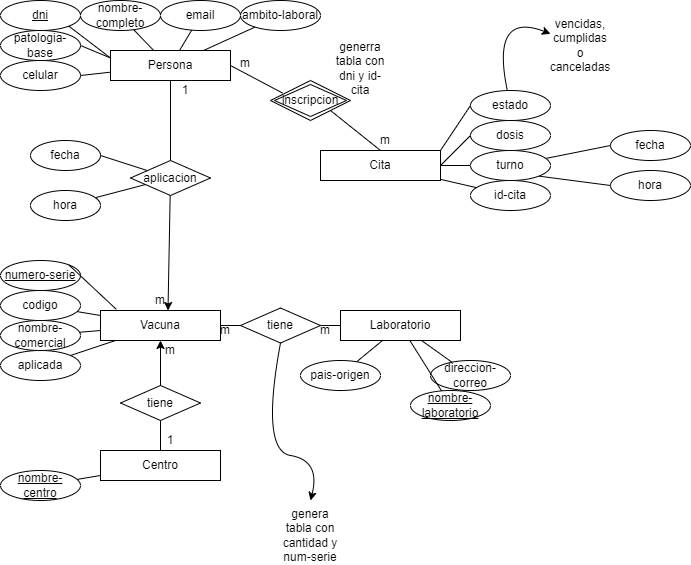

The diagram above was exported from draw.io. Its source (the exported page's mxGraphModel, read from the mxfile embedded in the PNG):
<mxGraphModel dx="1385" dy="635" grid="1" gridSize="10" guides="1" tooltips="1" connect="1" arrows="1" fold="1" page="1" pageScale="1" pageWidth="850" pageHeight="1100" math="0" shadow="0" extFonts="Permanent Marker^https://fonts.googleapis.com/css?family=Permanent+Marker">
  <root>
    <mxCell id="0" />
    <mxCell id="1" parent="0" />
    <mxCell id="wSNn4-nixomE_8_gm748-1" value="Persona" style="rounded=0;whiteSpace=wrap;html=1;" vertex="1" parent="1">
      <mxGeometry x="110" y="50" width="120" height="30" as="geometry" />
    </mxCell>
    <mxCell id="wSNn4-nixomE_8_gm748-2" value="Centro" style="rounded=0;whiteSpace=wrap;html=1;" vertex="1" parent="1">
      <mxGeometry x="100" y="450" width="120" height="30" as="geometry" />
    </mxCell>
    <mxCell id="wSNn4-nixomE_8_gm748-3" value="Cita" style="rounded=0;whiteSpace=wrap;html=1;" vertex="1" parent="1">
      <mxGeometry x="320" y="150" width="120" height="30" as="geometry" />
    </mxCell>
    <mxCell id="wSNn4-nixomE_8_gm748-4" value="Vacuna" style="rounded=0;whiteSpace=wrap;html=1;" vertex="1" parent="1">
      <mxGeometry x="100" y="310" width="120" height="30" as="geometry" />
    </mxCell>
    <mxCell id="wSNn4-nixomE_8_gm748-5" value="Laboratorio" style="rounded=0;whiteSpace=wrap;html=1;" vertex="1" parent="1">
      <mxGeometry x="340" y="310" width="120" height="30" as="geometry" />
    </mxCell>
    <mxCell id="wSNn4-nixomE_8_gm748-10" value="celular" style="ellipse;whiteSpace=wrap;html=1;" vertex="1" parent="1">
      <mxGeometry y="60" width="80" height="30" as="geometry" />
    </mxCell>
    <mxCell id="wSNn4-nixomE_8_gm748-11" value="patologia-base" style="ellipse;whiteSpace=wrap;html=1;" vertex="1" parent="1">
      <mxGeometry y="30" width="80" height="30" as="geometry" />
    </mxCell>
    <mxCell id="wSNn4-nixomE_8_gm748-12" value="ambito-laboral" style="ellipse;whiteSpace=wrap;html=1;" vertex="1" parent="1">
      <mxGeometry x="240" width="80" height="30" as="geometry" />
    </mxCell>
    <mxCell id="wSNn4-nixomE_8_gm748-13" value="email" style="ellipse;whiteSpace=wrap;html=1;" vertex="1" parent="1">
      <mxGeometry x="160" width="80" height="30" as="geometry" />
    </mxCell>
    <mxCell id="wSNn4-nixomE_8_gm748-14" value="nombre-completo" style="ellipse;whiteSpace=wrap;html=1;" vertex="1" parent="1">
      <mxGeometry x="80" width="80" height="30" as="geometry" />
    </mxCell>
    <mxCell id="wSNn4-nixomE_8_gm748-15" value="&lt;u&gt;dni&lt;/u&gt;" style="ellipse;whiteSpace=wrap;html=1;" vertex="1" parent="1">
      <mxGeometry width="80" height="30" as="geometry" />
    </mxCell>
    <mxCell id="wSNn4-nixomE_8_gm748-17" value="aplicada" style="ellipse;whiteSpace=wrap;html=1;" vertex="1" parent="1">
      <mxGeometry y="350" width="80" height="30" as="geometry" />
    </mxCell>
    <mxCell id="wSNn4-nixomE_8_gm748-18" value="nombre-comercial" style="ellipse;whiteSpace=wrap;html=1;" vertex="1" parent="1">
      <mxGeometry y="320" width="80" height="30" as="geometry" />
    </mxCell>
    <mxCell id="wSNn4-nixomE_8_gm748-19" value="codigo" style="ellipse;whiteSpace=wrap;html=1;" vertex="1" parent="1">
      <mxGeometry y="290" width="80" height="30" as="geometry" />
    </mxCell>
    <mxCell id="wSNn4-nixomE_8_gm748-20" value="&lt;u&gt;numero-serie&lt;/u&gt;" style="ellipse;whiteSpace=wrap;html=1;" vertex="1" parent="1">
      <mxGeometry y="260" width="80" height="30" as="geometry" />
    </mxCell>
    <mxCell id="wSNn4-nixomE_8_gm748-21" value="direccion-correo" style="ellipse;whiteSpace=wrap;html=1;" vertex="1" parent="1">
      <mxGeometry x="430" y="360" width="80" height="30" as="geometry" />
    </mxCell>
    <mxCell id="wSNn4-nixomE_8_gm748-22" value="&lt;u&gt;nombre-laboratorio&lt;/u&gt;" style="ellipse;whiteSpace=wrap;html=1;" vertex="1" parent="1">
      <mxGeometry x="410" y="390" width="80" height="30" as="geometry" />
    </mxCell>
    <mxCell id="wSNn4-nixomE_8_gm748-24" value="pais-origen" style="ellipse;whiteSpace=wrap;html=1;" vertex="1" parent="1">
      <mxGeometry x="300" y="360" width="80" height="30" as="geometry" />
    </mxCell>
    <mxCell id="wSNn4-nixomE_8_gm748-25" value="&lt;u&gt;nombre-centro&lt;/u&gt;" style="ellipse;whiteSpace=wrap;html=1;" vertex="1" parent="1">
      <mxGeometry y="470" width="80" height="30" as="geometry" />
    </mxCell>
    <mxCell id="wSNn4-nixomE_8_gm748-31" value="dosis" style="ellipse;whiteSpace=wrap;html=1;" vertex="1" parent="1">
      <mxGeometry x="470" y="120" width="80" height="30" as="geometry" />
    </mxCell>
    <mxCell id="wSNn4-nixomE_8_gm748-32" value="estado" style="ellipse;whiteSpace=wrap;html=1;" vertex="1" parent="1">
      <mxGeometry x="470" y="90" width="80" height="30" as="geometry" />
    </mxCell>
    <mxCell id="wSNn4-nixomE_8_gm748-34" value="hora" style="ellipse;whiteSpace=wrap;html=1;" vertex="1" parent="1">
      <mxGeometry x="610" y="170" width="80" height="30" as="geometry" />
    </mxCell>
    <mxCell id="wSNn4-nixomE_8_gm748-35" value="fecha" style="ellipse;whiteSpace=wrap;html=1;" vertex="1" parent="1">
      <mxGeometry x="610" y="130" width="80" height="30" as="geometry" />
    </mxCell>
    <mxCell id="wSNn4-nixomE_8_gm748-38" value="inscripcion" style="shape=rhombus;double=1;perimeter=rhombusPerimeter;whiteSpace=wrap;html=1;align=center;" vertex="1" parent="1">
      <mxGeometry x="270" y="80" width="80" height="40" as="geometry" />
    </mxCell>
    <mxCell id="wSNn4-nixomE_8_gm748-40" value="aplicacion" style="rhombus;whiteSpace=wrap;html=1;" vertex="1" parent="1">
      <mxGeometry x="130" y="160" width="80" height="35" as="geometry" />
    </mxCell>
    <mxCell id="wSNn4-nixomE_8_gm748-41" value="fecha" style="ellipse;whiteSpace=wrap;html=1;" vertex="1" parent="1">
      <mxGeometry x="30" y="140" width="70" height="30" as="geometry" />
    </mxCell>
    <mxCell id="wSNn4-nixomE_8_gm748-42" value="tiene" style="rhombus;whiteSpace=wrap;html=1;" vertex="1" parent="1">
      <mxGeometry x="120" y="385" width="80" height="35" as="geometry" />
    </mxCell>
    <mxCell id="wSNn4-nixomE_8_gm748-43" value="tiene" style="rhombus;whiteSpace=wrap;html=1;" vertex="1" parent="1">
      <mxGeometry x="240" y="307.5" width="80" height="35" as="geometry" />
    </mxCell>
    <mxCell id="wSNn4-nixomE_8_gm748-44" value="" style="endArrow=classic;html=1;rounded=0;entryX=0.75;entryY=1;entryDx=0;entryDy=0;" edge="1" parent="1" source="wSNn4-nixomE_8_gm748-40" target="wSNn4-nixomE_8_gm748-99">
      <mxGeometry width="50" height="50" relative="1" as="geometry">
        <mxPoint x="170" y="190" as="sourcePoint" />
        <mxPoint x="170" y="80" as="targetPoint" />
      </mxGeometry>
    </mxCell>
    <mxCell id="wSNn4-nixomE_8_gm748-45" value="" style="endArrow=none;html=1;rounded=0;exitX=0.5;exitY=1;exitDx=0;exitDy=0;entryX=0.5;entryY=0;entryDx=0;entryDy=0;" edge="1" parent="1" source="wSNn4-nixomE_8_gm748-1" target="wSNn4-nixomE_8_gm748-40">
      <mxGeometry width="50" height="50" relative="1" as="geometry">
        <mxPoint x="310" y="200" as="sourcePoint" />
        <mxPoint x="250" y="250" as="targetPoint" />
      </mxGeometry>
    </mxCell>
    <mxCell id="wSNn4-nixomE_8_gm748-47" value="" style="endArrow=classic;html=1;rounded=0;exitX=0.5;exitY=0;exitDx=0;exitDy=0;entryX=0.5;entryY=1;entryDx=0;entryDy=0;" edge="1" parent="1" source="wSNn4-nixomE_8_gm748-42" target="wSNn4-nixomE_8_gm748-4">
      <mxGeometry width="50" height="50" relative="1" as="geometry">
        <mxPoint x="240" y="260" as="sourcePoint" />
        <mxPoint x="290" y="210" as="targetPoint" />
      </mxGeometry>
    </mxCell>
    <mxCell id="wSNn4-nixomE_8_gm748-48" value="" style="endArrow=none;html=1;rounded=0;exitX=1;exitY=0.5;exitDx=0;exitDy=0;entryX=0;entryY=0.5;entryDx=0;entryDy=0;" edge="1" parent="1" source="wSNn4-nixomE_8_gm748-4" target="wSNn4-nixomE_8_gm748-43">
      <mxGeometry width="50" height="50" relative="1" as="geometry">
        <mxPoint x="240" y="260" as="sourcePoint" />
        <mxPoint x="290" y="210" as="targetPoint" />
      </mxGeometry>
    </mxCell>
    <mxCell id="wSNn4-nixomE_8_gm748-49" value="" style="endArrow=none;html=1;rounded=0;exitX=0;exitY=0.5;exitDx=0;exitDy=0;entryX=1;entryY=0.5;entryDx=0;entryDy=0;" edge="1" parent="1" source="wSNn4-nixomE_8_gm748-5" target="wSNn4-nixomE_8_gm748-43">
      <mxGeometry width="50" height="50" relative="1" as="geometry">
        <mxPoint x="230.0000000000001" y="335" as="sourcePoint" />
        <mxPoint x="320" y="330" as="targetPoint" />
      </mxGeometry>
    </mxCell>
    <mxCell id="wSNn4-nixomE_8_gm748-53" value="" style="endArrow=none;html=1;rounded=0;entryX=1;entryY=0.5;entryDx=0;entryDy=0;exitX=0.15;exitY=0.313;exitDx=0;exitDy=0;exitPerimeter=0;" edge="1" parent="1" source="wSNn4-nixomE_8_gm748-38" target="wSNn4-nixomE_8_gm748-1">
      <mxGeometry width="50" height="50" relative="1" as="geometry">
        <mxPoint x="240" y="260" as="sourcePoint" />
        <mxPoint x="290" y="210" as="targetPoint" />
      </mxGeometry>
    </mxCell>
    <mxCell id="wSNn4-nixomE_8_gm748-54" value="" style="endArrow=none;html=1;rounded=0;entryX=1;entryY=1;entryDx=0;entryDy=0;exitX=0.5;exitY=0;exitDx=0;exitDy=0;" edge="1" parent="1" source="wSNn4-nixomE_8_gm748-3" target="wSNn4-nixomE_8_gm748-38">
      <mxGeometry width="50" height="50" relative="1" as="geometry">
        <mxPoint x="380" y="140" as="sourcePoint" />
        <mxPoint x="290" y="210" as="targetPoint" />
      </mxGeometry>
    </mxCell>
    <mxCell id="wSNn4-nixomE_8_gm748-55" value="" style="endArrow=none;html=1;rounded=0;entryX=0;entryY=0.5;entryDx=0;entryDy=0;exitX=1;exitY=0;exitDx=0;exitDy=0;" edge="1" parent="1" source="wSNn4-nixomE_8_gm748-3" target="wSNn4-nixomE_8_gm748-32">
      <mxGeometry width="50" height="50" relative="1" as="geometry">
        <mxPoint x="290" y="260" as="sourcePoint" />
        <mxPoint x="340" y="210" as="targetPoint" />
      </mxGeometry>
    </mxCell>
    <mxCell id="wSNn4-nixomE_8_gm748-59" value="" style="endArrow=none;html=1;rounded=0;exitX=1;exitY=0.5;exitDx=0;exitDy=0;" edge="1" parent="1" source="wSNn4-nixomE_8_gm748-3" target="wSNn4-nixomE_8_gm748-106">
      <mxGeometry width="50" height="50" relative="1" as="geometry">
        <mxPoint x="440" y="240" as="sourcePoint" />
        <mxPoint x="470.0000000000002" y="165.0000000000001" as="targetPoint" />
      </mxGeometry>
    </mxCell>
    <mxCell id="wSNn4-nixomE_8_gm748-60" value="" style="endArrow=none;html=1;rounded=0;entryX=0;entryY=0.5;entryDx=0;entryDy=0;exitX=1;exitY=0.5;exitDx=0;exitDy=0;" edge="1" parent="1" source="wSNn4-nixomE_8_gm748-3" target="wSNn4-nixomE_8_gm748-31">
      <mxGeometry width="50" height="50" relative="1" as="geometry">
        <mxPoint x="340.0000000000001" y="310" as="sourcePoint" />
        <mxPoint x="390.0000000000001" y="260" as="targetPoint" />
      </mxGeometry>
    </mxCell>
    <mxCell id="wSNn4-nixomE_8_gm748-61" value="" style="endArrow=none;html=1;rounded=0;exitX=0;exitY=0.5;exitDx=0;exitDy=0;" edge="1" parent="1" source="wSNn4-nixomE_8_gm748-35" target="wSNn4-nixomE_8_gm748-106">
      <mxGeometry width="50" height="50" relative="1" as="geometry">
        <mxPoint x="380" y="260" as="sourcePoint" />
        <mxPoint x="550.0000000000002" y="165.0000000000001" as="targetPoint" />
      </mxGeometry>
    </mxCell>
    <mxCell id="wSNn4-nixomE_8_gm748-62" value="" style="endArrow=none;html=1;rounded=0;entryX=0;entryY=0.5;entryDx=0;entryDy=0;exitX=1;exitY=1;exitDx=0;exitDy=0;" edge="1" parent="1" source="wSNn4-nixomE_8_gm748-106" target="wSNn4-nixomE_8_gm748-34">
      <mxGeometry width="50" height="50" relative="1" as="geometry">
        <mxPoint x="550.0000000000002" y="165.0000000000001" as="sourcePoint" />
        <mxPoint x="400.0000000000001" y="270" as="targetPoint" />
      </mxGeometry>
    </mxCell>
    <mxCell id="wSNn4-nixomE_8_gm748-63" value="" style="endArrow=none;html=1;rounded=0;entryX=1;entryY=0.5;entryDx=0;entryDy=0;exitX=0;exitY=0.25;exitDx=0;exitDy=0;" edge="1" parent="1" source="wSNn4-nixomE_8_gm748-1" target="wSNn4-nixomE_8_gm748-11">
      <mxGeometry width="50" height="50" relative="1" as="geometry">
        <mxPoint x="360.0000000000001" y="330" as="sourcePoint" />
        <mxPoint x="410.0000000000001" y="280" as="targetPoint" />
      </mxGeometry>
    </mxCell>
    <mxCell id="wSNn4-nixomE_8_gm748-64" value="" style="endArrow=none;html=1;rounded=0;entryX=1;entryY=1;entryDx=0;entryDy=0;exitX=0;exitY=0.25;exitDx=0;exitDy=0;" edge="1" parent="1" source="wSNn4-nixomE_8_gm748-1" target="wSNn4-nixomE_8_gm748-15">
      <mxGeometry width="50" height="50" relative="1" as="geometry">
        <mxPoint x="370.0000000000001" y="340" as="sourcePoint" />
        <mxPoint x="420.0000000000001" y="290" as="targetPoint" />
      </mxGeometry>
    </mxCell>
    <mxCell id="wSNn4-nixomE_8_gm748-65" value="" style="endArrow=none;html=1;rounded=0;exitX=0.36;exitY=0;exitDx=0;exitDy=0;exitPerimeter=0;" edge="1" parent="1" source="wSNn4-nixomE_8_gm748-1" target="wSNn4-nixomE_8_gm748-14">
      <mxGeometry width="50" height="50" relative="1" as="geometry">
        <mxPoint x="380.0000000000001" y="350" as="sourcePoint" />
        <mxPoint x="430.0000000000001" y="300" as="targetPoint" />
      </mxGeometry>
    </mxCell>
    <mxCell id="wSNn4-nixomE_8_gm748-66" value="" style="endArrow=none;html=1;rounded=0;" edge="1" parent="1" source="wSNn4-nixomE_8_gm748-1" target="wSNn4-nixomE_8_gm748-13">
      <mxGeometry width="50" height="50" relative="1" as="geometry">
        <mxPoint x="390.0000000000001" y="360" as="sourcePoint" />
        <mxPoint x="440.0000000000001" y="310" as="targetPoint" />
      </mxGeometry>
    </mxCell>
    <mxCell id="wSNn4-nixomE_8_gm748-67" value="" style="endArrow=none;html=1;rounded=0;" edge="1" parent="1" source="wSNn4-nixomE_8_gm748-1" target="wSNn4-nixomE_8_gm748-12">
      <mxGeometry width="50" height="50" relative="1" as="geometry">
        <mxPoint x="400.0000000000001" y="370" as="sourcePoint" />
        <mxPoint x="450.0000000000001" y="320" as="targetPoint" />
      </mxGeometry>
    </mxCell>
    <mxCell id="wSNn4-nixomE_8_gm748-68" value="" style="endArrow=none;html=1;rounded=0;entryX=1;entryY=0.5;entryDx=0;entryDy=0;" edge="1" parent="1" source="wSNn4-nixomE_8_gm748-1" target="wSNn4-nixomE_8_gm748-10">
      <mxGeometry width="50" height="50" relative="1" as="geometry">
        <mxPoint x="410.0000000000001" y="380" as="sourcePoint" />
        <mxPoint x="460.0000000000001" y="330" as="targetPoint" />
      </mxGeometry>
    </mxCell>
    <mxCell id="wSNn4-nixomE_8_gm748-69" value="" style="endArrow=none;html=1;rounded=0;entryX=1;entryY=0.5;entryDx=0;entryDy=0;" edge="1" parent="1" source="wSNn4-nixomE_8_gm748-40" target="wSNn4-nixomE_8_gm748-41">
      <mxGeometry width="50" height="50" relative="1" as="geometry">
        <mxPoint x="140" y="178" as="sourcePoint" />
        <mxPoint x="470.0000000000001" y="340" as="targetPoint" />
      </mxGeometry>
    </mxCell>
    <mxCell id="wSNn4-nixomE_8_gm748-71" value="" style="endArrow=none;html=1;rounded=0;entryX=1;entryY=0;entryDx=0;entryDy=0;exitX=0.131;exitY=-0.042;exitDx=0;exitDy=0;exitPerimeter=0;" edge="1" parent="1" source="wSNn4-nixomE_8_gm748-4" target="wSNn4-nixomE_8_gm748-20">
      <mxGeometry width="50" height="50" relative="1" as="geometry">
        <mxPoint x="440.0000000000001" y="410" as="sourcePoint" />
        <mxPoint x="490.0000000000001" y="360" as="targetPoint" />
      </mxGeometry>
    </mxCell>
    <mxCell id="wSNn4-nixomE_8_gm748-72" value="" style="endArrow=none;html=1;rounded=0;" edge="1" parent="1" source="wSNn4-nixomE_8_gm748-4" target="wSNn4-nixomE_8_gm748-18">
      <mxGeometry width="50" height="50" relative="1" as="geometry">
        <mxPoint x="450.0000000000001" y="420" as="sourcePoint" />
        <mxPoint x="500.0000000000001" y="370" as="targetPoint" />
      </mxGeometry>
    </mxCell>
    <mxCell id="wSNn4-nixomE_8_gm748-73" value="" style="endArrow=none;html=1;rounded=0;" edge="1" parent="1" source="wSNn4-nixomE_8_gm748-4" target="wSNn4-nixomE_8_gm748-17">
      <mxGeometry width="50" height="50" relative="1" as="geometry">
        <mxPoint x="460.0000000000001" y="430" as="sourcePoint" />
        <mxPoint x="510.0000000000001" y="380" as="targetPoint" />
      </mxGeometry>
    </mxCell>
    <mxCell id="wSNn4-nixomE_8_gm748-74" value="" style="endArrow=none;html=1;rounded=0;" edge="1" parent="1" source="wSNn4-nixomE_8_gm748-4" target="wSNn4-nixomE_8_gm748-19">
      <mxGeometry width="50" height="50" relative="1" as="geometry">
        <mxPoint x="470.0000000000001" y="440" as="sourcePoint" />
        <mxPoint x="520.0000000000001" y="390" as="targetPoint" />
      </mxGeometry>
    </mxCell>
    <mxCell id="wSNn4-nixomE_8_gm748-78" value="" style="endArrow=none;html=1;rounded=0;" edge="1" parent="1" source="wSNn4-nixomE_8_gm748-2" target="wSNn4-nixomE_8_gm748-25">
      <mxGeometry width="50" height="50" relative="1" as="geometry">
        <mxPoint x="480.0000000000001" y="450" as="sourcePoint" />
        <mxPoint x="530.0000000000001" y="400" as="targetPoint" />
      </mxGeometry>
    </mxCell>
    <mxCell id="wSNn4-nixomE_8_gm748-81" value="" style="endArrow=none;html=1;rounded=0;" edge="1" parent="1" source="wSNn4-nixomE_8_gm748-22" target="wSNn4-nixomE_8_gm748-5">
      <mxGeometry width="50" height="50" relative="1" as="geometry">
        <mxPoint x="450" y="410" as="sourcePoint" />
        <mxPoint x="560.0000000000001" y="430" as="targetPoint" />
      </mxGeometry>
    </mxCell>
    <mxCell id="wSNn4-nixomE_8_gm748-82" value="" style="endArrow=none;html=1;rounded=0;" edge="1" parent="1" source="wSNn4-nixomE_8_gm748-21" target="wSNn4-nixomE_8_gm748-5">
      <mxGeometry width="50" height="50" relative="1" as="geometry">
        <mxPoint x="520.0000000000001" y="490" as="sourcePoint" />
        <mxPoint x="570.0000000000001" y="440" as="targetPoint" />
      </mxGeometry>
    </mxCell>
    <mxCell id="wSNn4-nixomE_8_gm748-83" value="" style="endArrow=none;html=1;rounded=0;" edge="1" parent="1" source="wSNn4-nixomE_8_gm748-24" target="wSNn4-nixomE_8_gm748-5">
      <mxGeometry width="50" height="50" relative="1" as="geometry">
        <mxPoint x="530.0000000000001" y="500" as="sourcePoint" />
        <mxPoint x="580.0000000000001" y="450" as="targetPoint" />
      </mxGeometry>
    </mxCell>
    <mxCell id="wSNn4-nixomE_8_gm748-94" value="1" style="text;html=1;strokeColor=none;fillColor=none;align=center;verticalAlign=middle;whiteSpace=wrap;rounded=0;" vertex="1" parent="1">
      <mxGeometry x="160" y="430" width="20" height="20" as="geometry" />
    </mxCell>
    <mxCell id="wSNn4-nixomE_8_gm748-95" value="m" style="text;html=1;strokeColor=none;fillColor=none;align=center;verticalAlign=middle;whiteSpace=wrap;rounded=0;" vertex="1" parent="1">
      <mxGeometry x="160" y="340" width="20" height="20" as="geometry" />
    </mxCell>
    <mxCell id="wSNn4-nixomE_8_gm748-96" value="m" style="text;html=1;strokeColor=none;fillColor=none;align=center;verticalAlign=middle;whiteSpace=wrap;rounded=0;" vertex="1" parent="1">
      <mxGeometry x="370" y="130" width="30" height="20" as="geometry" />
    </mxCell>
    <mxCell id="wSNn4-nixomE_8_gm748-97" value="m" style="text;html=1;strokeColor=none;fillColor=none;align=center;verticalAlign=middle;whiteSpace=wrap;rounded=0;" vertex="1" parent="1">
      <mxGeometry x="230" y="52.5" width="30" height="20" as="geometry" />
    </mxCell>
    <mxCell id="wSNn4-nixomE_8_gm748-98" value="1" style="text;html=1;strokeColor=none;fillColor=none;align=center;verticalAlign=middle;whiteSpace=wrap;rounded=0;" vertex="1" parent="1">
      <mxGeometry x="170" y="80" width="30" height="20" as="geometry" />
    </mxCell>
    <mxCell id="wSNn4-nixomE_8_gm748-99" value="m" style="text;html=1;strokeColor=none;fillColor=none;align=center;verticalAlign=middle;whiteSpace=wrap;rounded=0;" vertex="1" parent="1">
      <mxGeometry x="145" y="290" width="30" height="20" as="geometry" />
    </mxCell>
    <mxCell id="wSNn4-nixomE_8_gm748-100" value="m" style="text;html=1;strokeColor=none;fillColor=none;align=center;verticalAlign=middle;whiteSpace=wrap;rounded=0;" vertex="1" parent="1">
      <mxGeometry x="210" y="320" width="30" height="20" as="geometry" />
    </mxCell>
    <mxCell id="wSNn4-nixomE_8_gm748-101" value="m" style="text;html=1;strokeColor=none;fillColor=none;align=center;verticalAlign=middle;whiteSpace=wrap;rounded=0;" vertex="1" parent="1">
      <mxGeometry x="310" y="320" width="30" height="20" as="geometry" />
    </mxCell>
    <mxCell id="wSNn4-nixomE_8_gm748-104" value="hora" style="ellipse;whiteSpace=wrap;html=1;" vertex="1" parent="1">
      <mxGeometry x="30" y="190" width="70" height="30" as="geometry" />
    </mxCell>
    <mxCell id="wSNn4-nixomE_8_gm748-105" value="" style="endArrow=none;html=1;rounded=0;" edge="1" parent="1" source="wSNn4-nixomE_8_gm748-40" target="wSNn4-nixomE_8_gm748-104">
      <mxGeometry width="50" height="50" relative="1" as="geometry">
        <mxPoint x="156.9411764705883" y="180.08823529411768" as="sourcePoint" />
        <mxPoint x="110" y="164.9999999999999" as="targetPoint" />
      </mxGeometry>
    </mxCell>
    <mxCell id="wSNn4-nixomE_8_gm748-106" value="turno" style="ellipse;whiteSpace=wrap;html=1;" vertex="1" parent="1">
      <mxGeometry x="470" y="150" width="80" height="30" as="geometry" />
    </mxCell>
    <mxCell id="wSNn4-nixomE_8_gm748-108" value="" style="endArrow=none;html=1;rounded=0;entryX=0;entryY=1;entryDx=0;entryDy=0;" edge="1" parent="1" source="wSNn4-nixomE_8_gm748-42" target="wSNn4-nixomE_8_gm748-94">
      <mxGeometry width="50" height="50" relative="1" as="geometry">
        <mxPoint x="160" y="410" as="sourcePoint" />
        <mxPoint x="180" y="170.0000000000001" as="targetPoint" />
      </mxGeometry>
    </mxCell>
    <mxCell id="wSNn4-nixomE_8_gm748-109" value="genera tabla con cantidad y num-serie" style="text;html=1;strokeColor=none;fillColor=none;align=center;verticalAlign=middle;whiteSpace=wrap;rounded=0;" vertex="1" parent="1">
      <mxGeometry x="280" y="520" width="60" height="30" as="geometry" />
    </mxCell>
    <mxCell id="wSNn4-nixomE_8_gm748-111" value="" style="curved=1;endArrow=classic;html=1;rounded=0;exitX=0.5;exitY=1;exitDx=0;exitDy=0;" edge="1" parent="1" source="wSNn4-nixomE_8_gm748-43">
      <mxGeometry width="50" height="50" relative="1" as="geometry">
        <mxPoint x="320" y="510" as="sourcePoint" />
        <mxPoint x="310" y="500" as="targetPoint" />
        <Array as="points">
          <mxPoint x="260" y="450" />
          <mxPoint x="320" y="460" />
        </Array>
      </mxGeometry>
    </mxCell>
    <mxCell id="wSNn4-nixomE_8_gm748-113" value="generra tabla con dni y id-cita" style="text;html=1;strokeColor=none;fillColor=none;align=center;verticalAlign=middle;whiteSpace=wrap;rounded=0;" vertex="1" parent="1">
      <mxGeometry x="330" y="52.5" width="60" height="30" as="geometry" />
    </mxCell>
    <mxCell id="wSNn4-nixomE_8_gm748-115" value="vencidas, cumplidas o canceladas" style="text;html=1;strokeColor=none;fillColor=none;align=center;verticalAlign=middle;whiteSpace=wrap;rounded=0;" vertex="1" parent="1">
      <mxGeometry x="550" y="30" width="60" height="30" as="geometry" />
    </mxCell>
    <mxCell id="wSNn4-nixomE_8_gm748-116" value="" style="curved=1;endArrow=classic;html=1;rounded=0;" edge="1" parent="1" source="wSNn4-nixomE_8_gm748-32" target="wSNn4-nixomE_8_gm748-115">
      <mxGeometry width="50" height="50" relative="1" as="geometry">
        <mxPoint x="320" y="100" as="sourcePoint" />
        <mxPoint x="370" y="50" as="targetPoint" />
        <Array as="points">
          <mxPoint x="490" y="10" />
        </Array>
      </mxGeometry>
    </mxCell>
    <mxCell id="wSNn4-nixomE_8_gm748-118" value="id-cita" style="ellipse;whiteSpace=wrap;html=1;" vertex="1" parent="1">
      <mxGeometry x="470" y="180" width="80" height="30" as="geometry" />
    </mxCell>
    <mxCell id="wSNn4-nixomE_8_gm748-119" value="" style="endArrow=none;html=1;rounded=0;" edge="1" parent="1" source="wSNn4-nixomE_8_gm748-3" target="wSNn4-nixomE_8_gm748-118">
      <mxGeometry width="50" height="50" relative="1" as="geometry">
        <mxPoint x="450" y="175.0000000000001" as="sourcePoint" />
        <mxPoint x="480.0000000000002" y="175.0000000000001" as="targetPoint" />
      </mxGeometry>
    </mxCell>
  </root>
</mxGraphModel>